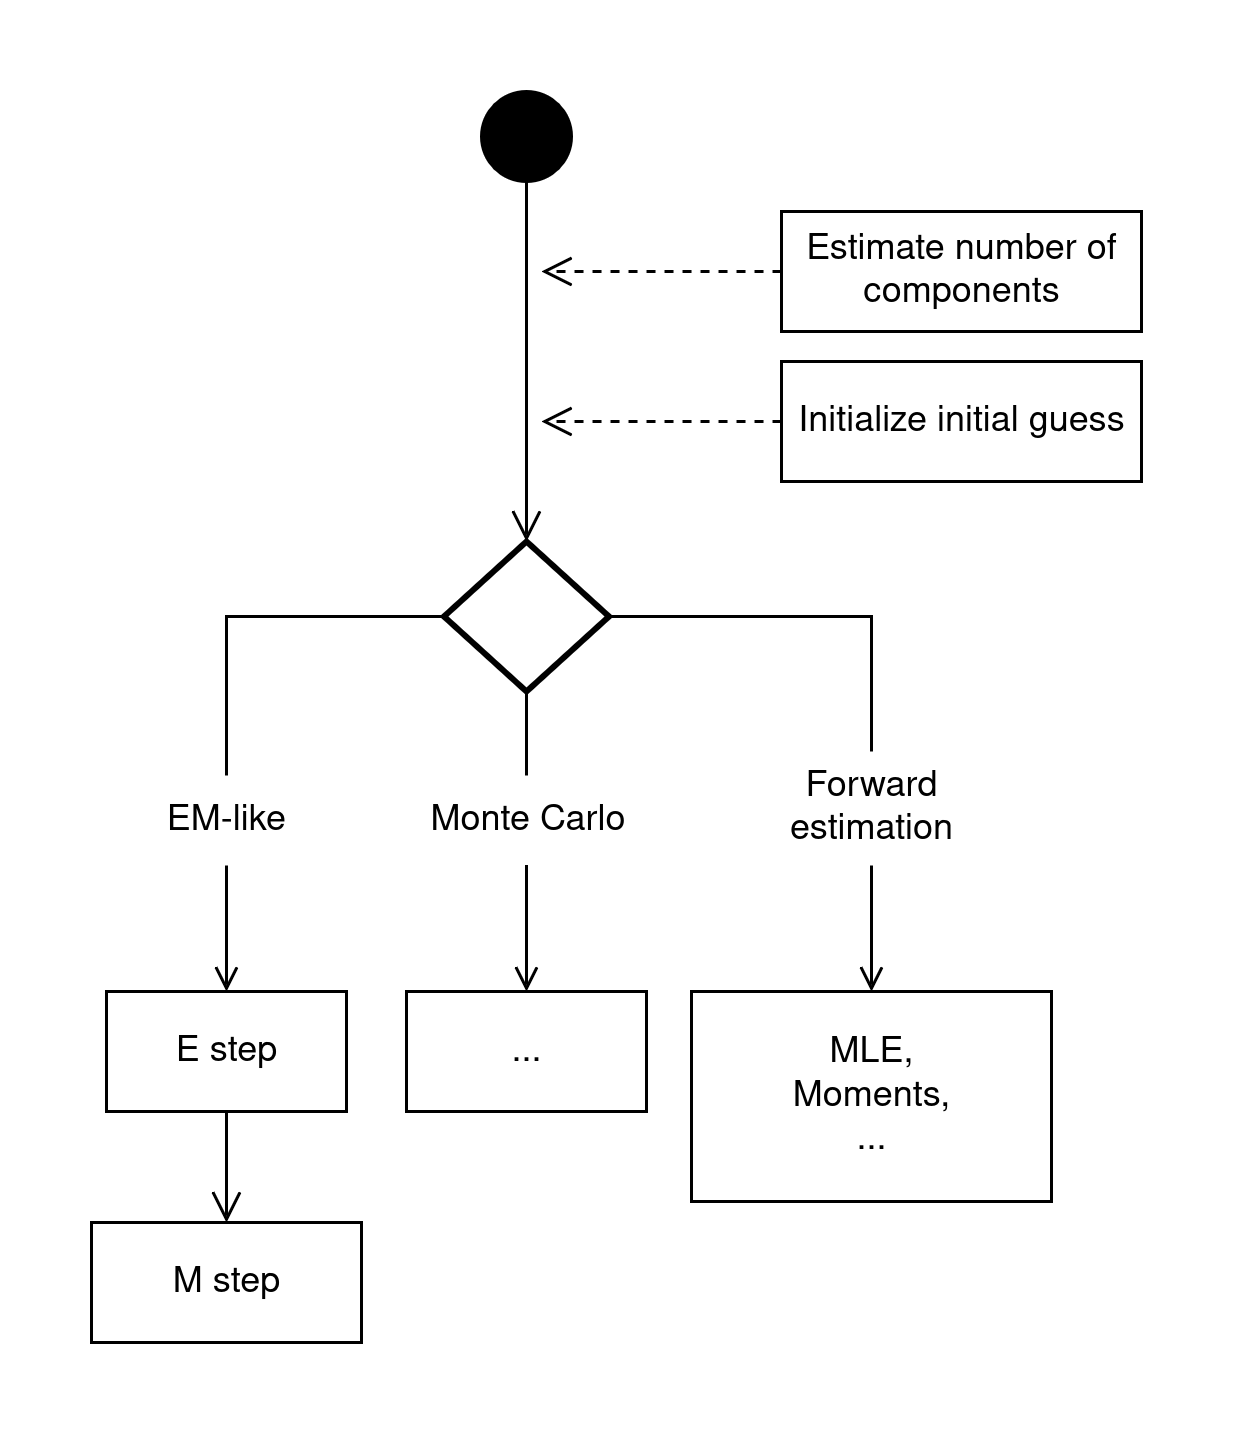

The diagram above was exported from draw.io. Its source (the exported page's mxGraphModel, read from the mxfile embedded in the PNG):
<mxGraphModel dx="989" dy="537" grid="1" gridSize="10" guides="1" tooltips="1" connect="1" arrows="1" fold="1" page="1" pageScale="1" pageWidth="1169" pageHeight="826" background="none" math="0" shadow="0">
  <root>
    <mxCell id="0" />
    <mxCell id="1" parent="0" />
    <mxCell id="-08TfazAzRg9H-SpJ_q3-20" value="" style="ellipse;html=1;shape=startState;" parent="1" vertex="1">
      <mxGeometry x="320" y="170" width="30" height="30" as="geometry" />
    </mxCell>
    <mxCell id="-08TfazAzRg9H-SpJ_q3-21" value="" style="edgeStyle=orthogonalEdgeStyle;html=1;verticalAlign=bottom;endArrow=open;endSize=8;rounded=0;endFill=0;" parent="1" source="-08TfazAzRg9H-SpJ_q3-20" target="-08TfazAzRg9H-SpJ_q3-28" edge="1">
      <mxGeometry relative="1" as="geometry">
        <mxPoint x="335" y="330" as="targetPoint" />
      </mxGeometry>
    </mxCell>
    <mxCell id="-08TfazAzRg9H-SpJ_q3-24" value="Estimate number of components" style="rounded=0;whiteSpace=wrap;html=1;arcSize=40;" parent="1" vertex="1">
      <mxGeometry x="420" y="210" width="120" height="40" as="geometry" />
    </mxCell>
    <mxCell id="-08TfazAzRg9H-SpJ_q3-25" value="" style="edgeStyle=orthogonalEdgeStyle;html=1;verticalAlign=bottom;endArrow=open;endSize=8;rounded=0;dashed=1;" parent="1" source="-08TfazAzRg9H-SpJ_q3-24" edge="1">
      <mxGeometry relative="1" as="geometry">
        <mxPoint x="340" y="230" as="targetPoint" />
      </mxGeometry>
    </mxCell>
    <mxCell id="-08TfazAzRg9H-SpJ_q3-26" value="Initialize initial guess" style="rounded=0;whiteSpace=wrap;html=1;arcSize=40;" parent="1" vertex="1">
      <mxGeometry x="420" y="260" width="120" height="40" as="geometry" />
    </mxCell>
    <mxCell id="-08TfazAzRg9H-SpJ_q3-27" value="" style="edgeStyle=orthogonalEdgeStyle;html=1;verticalAlign=bottom;endArrow=open;endSize=8;rounded=0;dashed=1;" parent="1" source="-08TfazAzRg9H-SpJ_q3-26" edge="1">
      <mxGeometry relative="1" as="geometry">
        <mxPoint x="340" y="280" as="targetPoint" />
      </mxGeometry>
    </mxCell>
    <mxCell id="-08TfazAzRg9H-SpJ_q3-36" style="edgeStyle=orthogonalEdgeStyle;rounded=0;orthogonalLoop=1;jettySize=auto;html=1;endArrow=open;endFill=0;" parent="1" source="-08TfazAzRg9H-SpJ_q3-42" target="-08TfazAzRg9H-SpJ_q3-29" edge="1">
      <mxGeometry relative="1" as="geometry" />
    </mxCell>
    <mxCell id="-08TfazAzRg9H-SpJ_q3-37" style="edgeStyle=orthogonalEdgeStyle;rounded=0;orthogonalLoop=1;jettySize=auto;html=1;endArrow=open;endFill=0;" parent="1" source="-08TfazAzRg9H-SpJ_q3-43" edge="1">
      <mxGeometry relative="1" as="geometry">
        <mxPoint x="335" y="470" as="targetPoint" />
      </mxGeometry>
    </mxCell>
    <mxCell id="-08TfazAzRg9H-SpJ_q3-40" style="edgeStyle=orthogonalEdgeStyle;rounded=0;orthogonalLoop=1;jettySize=auto;html=1;endArrow=open;endFill=0;" parent="1" source="-08TfazAzRg9H-SpJ_q3-44" target="-08TfazAzRg9H-SpJ_q3-38" edge="1">
      <mxGeometry relative="1" as="geometry" />
    </mxCell>
    <mxCell id="-08TfazAzRg9H-SpJ_q3-28" value="" style="strokeWidth=2;html=1;shape=mxgraph.flowchart.decision;whiteSpace=wrap;" parent="1" vertex="1">
      <mxGeometry x="307.5" y="320" width="55" height="50" as="geometry" />
    </mxCell>
    <mxCell id="-08TfazAzRg9H-SpJ_q3-29" value="E step" style="rounded=0;whiteSpace=wrap;html=1;arcSize=40;" parent="1" vertex="1">
      <mxGeometry x="195" y="470" width="80" height="40" as="geometry" />
    </mxCell>
    <mxCell id="-08TfazAzRg9H-SpJ_q3-30" value="" style="edgeStyle=orthogonalEdgeStyle;html=1;verticalAlign=bottom;endArrow=open;endSize=8;rounded=0;entryX=0.5;entryY=0;entryDx=0;entryDy=0;" parent="1" source="-08TfazAzRg9H-SpJ_q3-29" target="-08TfazAzRg9H-SpJ_q3-31" edge="1">
      <mxGeometry relative="1" as="geometry">
        <mxPoint x="235" y="597" as="targetPoint" />
      </mxGeometry>
    </mxCell>
    <mxCell id="-08TfazAzRg9H-SpJ_q3-31" value="M step" style="rounded=0;whiteSpace=wrap;html=1;arcSize=40;" parent="1" vertex="1">
      <mxGeometry x="190" y="547" width="90" height="40" as="geometry" />
    </mxCell>
    <mxCell id="-08TfazAzRg9H-SpJ_q3-38" value="&lt;div&gt;MLE,&lt;/div&gt;&lt;div&gt;Moments,&lt;/div&gt;&lt;div&gt;...&lt;/div&gt;" style="rounded=0;whiteSpace=wrap;html=1;arcSize=40;" parent="1" vertex="1">
      <mxGeometry x="390" y="470" width="120" height="70" as="geometry" />
    </mxCell>
    <mxCell id="-08TfazAzRg9H-SpJ_q3-45" value="..." style="rounded=0;whiteSpace=wrap;html=1;arcSize=40;" parent="1" vertex="1">
      <mxGeometry x="295" y="470" width="80" height="40" as="geometry" />
    </mxCell>
    <mxCell id="-08TfazAzRg9H-SpJ_q3-47" value="" style="edgeStyle=orthogonalEdgeStyle;rounded=0;orthogonalLoop=1;jettySize=auto;html=1;endArrow=none;endFill=0;" parent="1" source="-08TfazAzRg9H-SpJ_q3-28" target="-08TfazAzRg9H-SpJ_q3-42" edge="1">
      <mxGeometry relative="1" as="geometry">
        <mxPoint x="308" y="365" as="sourcePoint" />
        <mxPoint x="235" y="470" as="targetPoint" />
      </mxGeometry>
    </mxCell>
    <mxCell id="-08TfazAzRg9H-SpJ_q3-42" value="EM-like" style="text;html=1;align=center;verticalAlign=middle;whiteSpace=wrap;rounded=0;" parent="1" vertex="1">
      <mxGeometry x="205" y="398" width="60" height="30" as="geometry" />
    </mxCell>
    <mxCell id="-08TfazAzRg9H-SpJ_q3-48" value="" style="edgeStyle=orthogonalEdgeStyle;rounded=0;orthogonalLoop=1;jettySize=auto;html=1;endArrow=none;endFill=0;" parent="1" source="-08TfazAzRg9H-SpJ_q3-28" target="-08TfazAzRg9H-SpJ_q3-44" edge="1">
      <mxGeometry relative="1" as="geometry">
        <mxPoint x="363" y="365" as="sourcePoint" />
        <mxPoint x="450" y="460" as="targetPoint" />
      </mxGeometry>
    </mxCell>
    <mxCell id="-08TfazAzRg9H-SpJ_q3-44" value="Forward estimation" style="text;html=1;align=center;verticalAlign=middle;whiteSpace=wrap;rounded=0;" parent="1" vertex="1">
      <mxGeometry x="410" y="390" width="80" height="38" as="geometry" />
    </mxCell>
    <mxCell id="-08TfazAzRg9H-SpJ_q3-50" value="" style="edgeStyle=orthogonalEdgeStyle;rounded=0;orthogonalLoop=1;jettySize=auto;html=1;endArrow=none;endFill=0;" parent="1" source="-08TfazAzRg9H-SpJ_q3-28" target="-08TfazAzRg9H-SpJ_q3-43" edge="1">
      <mxGeometry relative="1" as="geometry">
        <mxPoint x="335" y="470" as="targetPoint" />
        <mxPoint x="335" y="390" as="sourcePoint" />
      </mxGeometry>
    </mxCell>
    <mxCell id="-08TfazAzRg9H-SpJ_q3-43" value="Monte Carlo" style="text;html=1;align=center;verticalAlign=middle;whiteSpace=wrap;rounded=0;" parent="1" vertex="1">
      <mxGeometry x="297.5" y="398" width="75" height="30" as="geometry" />
    </mxCell>
    <mxCell id="WpsWMJlRBwutYtnjWqXR-1" value="" style="ellipse;fillColor=strokeColor;html=1;" parent="1" vertex="1">
      <mxGeometry x="320" y="170" width="30" height="30" as="geometry" />
    </mxCell>
  </root>
</mxGraphModel>